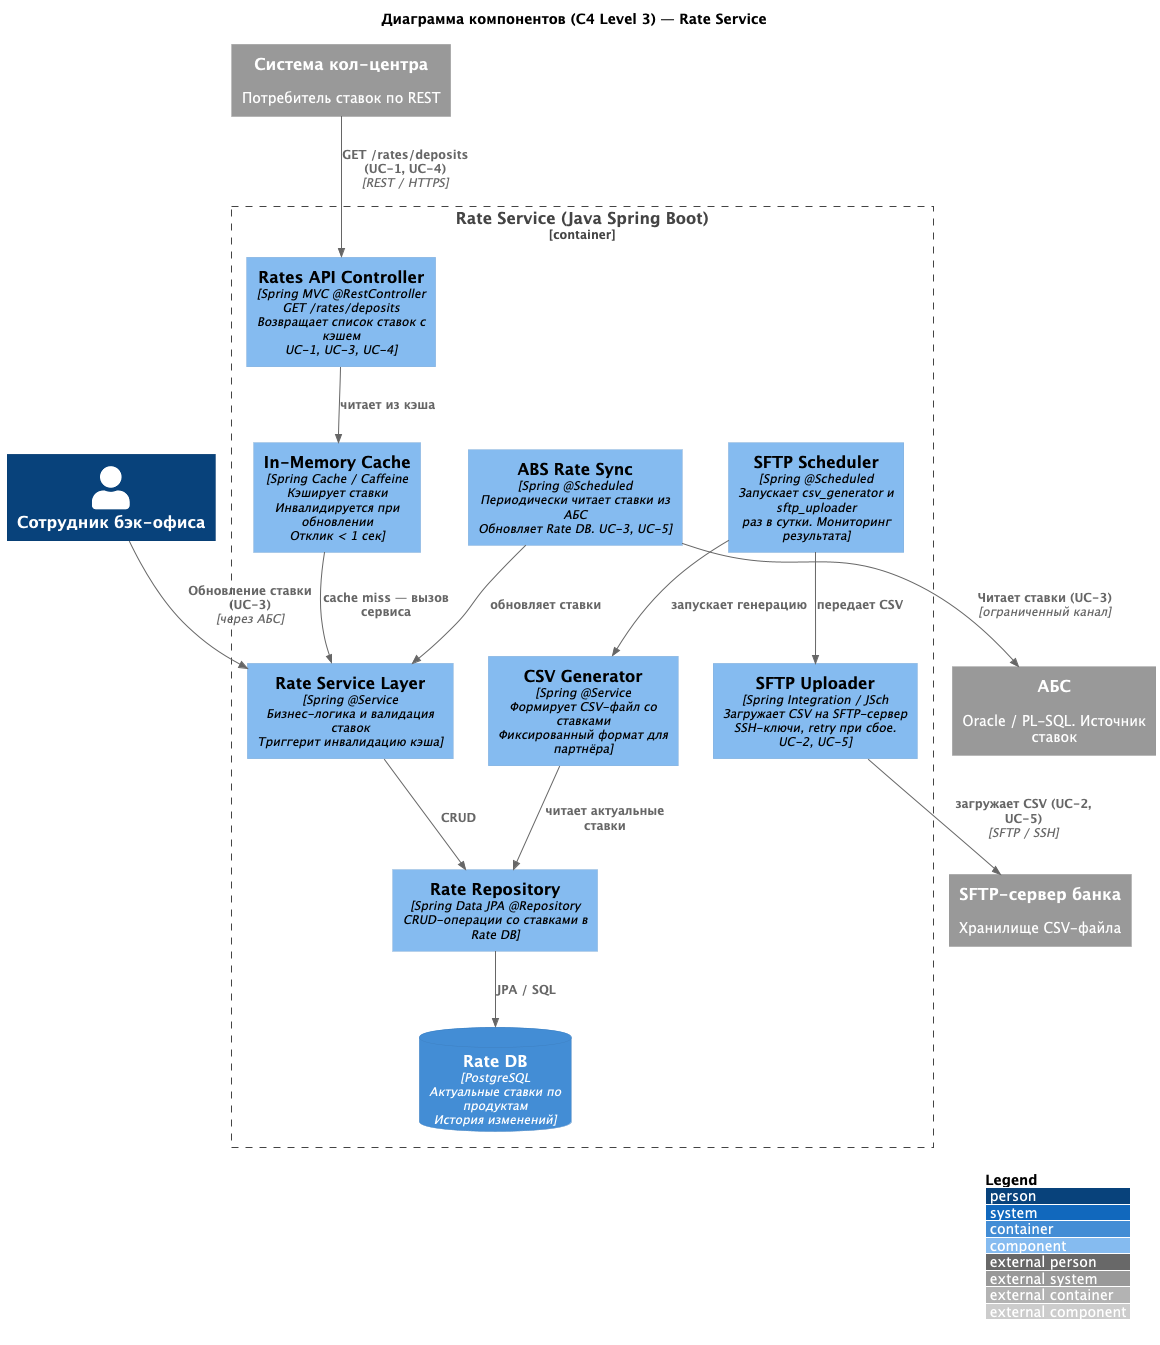

The diagram above was rendered by PlantUML. Its source (embedded in the PNG):
@startuml c4-components
!include https://raw.githubusercontent.com/plantuml-stdlib/C4-PlantUML/master/C4_Component.puml

LAYOUT_WITH_LEGEND()

title Диаграмма компонентов (C4 Level 3) — Rate Service

Person(backoffice, "Сотрудник бэк-офиса")

System_Ext(abs, "АБС", "Oracle / PL-SQL. Источник ставок")
System_Ext(cc_system, "Система кол-центра", "Потребитель ставок по REST")
System_Ext(sftp, "SFTP-сервер банка", "Хранилище CSV-файла")

Container_Boundary(rate_svc, "Rate Service (Java Spring Boot)") {

    Component(rate_api, "Rates API Controller", "Spring MVC @RestController\nGET /rates/deposits\nВозвращает список ставок с кэшем\nUC-1, UC-3, UC-4")

    Component(rate_cache, "In-Memory Cache", "Spring Cache / Caffeine\nКэширует ставки\nИнвалидируется при обновлении\nОтклик < 1 сек")

    Component(rate_service_layer, "Rate Service Layer", "Spring @Service\nБизнес-логика и валидация ставок\nТриггерит инвалидацию кэша")

    Component(rate_repo, "Rate Repository", "Spring Data JPA @Repository\nCRUD-операции со ставками в Rate DB")

    Component(abs_sync, "ABS Rate Sync", "Spring @Scheduled\nПериодически читает ставки из АБС\nОбновляет Rate DB. UC-3, UC-5")

    Component(csv_generator, "CSV Generator", "Spring @Service\nФормирует CSV-файл со ставками\nФиксированный формат для партнёра")

    Component(sftp_uploader, "SFTP Uploader", "Spring Integration / JSch\nЗагружает CSV на SFTP-сервер\nSSH-ключи, retry при сбое. UC-2, UC-5")

    Component(sftp_scheduler, "SFTP Scheduler", "Spring @Scheduled\nЗапускает csv_generator и sftp_uploader\nраз в сутки. Мониторинг результата")

    ContainerDb(rate_db, "Rate DB", "PostgreSQL\nАктуальные ставки по продуктам\nИстория изменений")
}

' Внешние вызовы → Rate Service
Rel(cc_system, rate_api, "GET /rates/deposits (UC-1, UC-4)", "REST / HTTPS")
Rel(backoffice, rate_service_layer, "Обновление ставки (UC-3)", "через АБС")
Rel(abs_sync, abs, "Читает ставки (UC-3)", "ограниченный канал")

' Внутренние связи
Rel(rate_api, rate_cache, "читает из кэша")
Rel(rate_cache, rate_service_layer, "cache miss — вызов сервиса")
Rel(rate_service_layer, rate_repo, "CRUD")
Rel(rate_repo, rate_db, "JPA / SQL")
Rel(abs_sync, rate_service_layer, "обновляет ставки")
Rel(sftp_scheduler, csv_generator, "запускает генерацию")
Rel(csv_generator, rate_repo, "читает актуальные ставки")
Rel(sftp_scheduler, sftp_uploader, "передает CSV")
Rel(sftp_uploader, sftp, "загружает CSV (UC-2, UC-5)", "SFTP / SSH")

@enduml